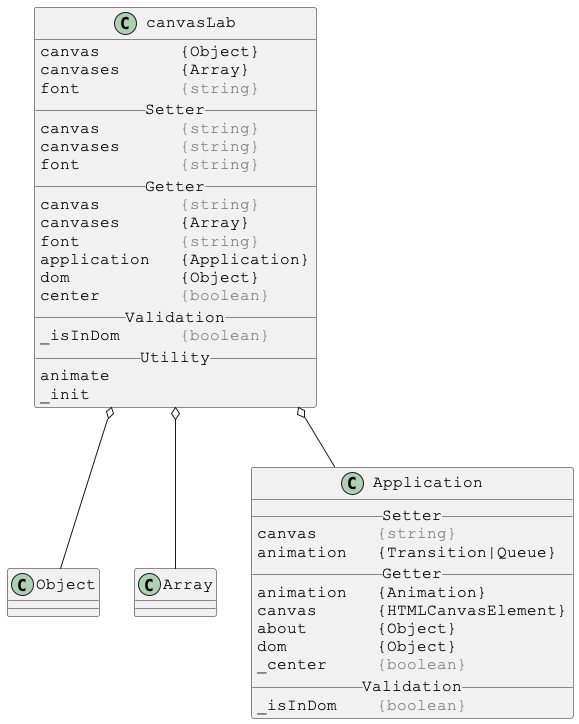

The diagram above was rendered by PlantUML. Its source (embedded in the PNG):
@startuml

skinparam DefaultFontSize 16
skinparam DefaultFontName Courier New

class canvasLab {
canvas        {Object}
canvases      {Array}
font          <color:gray>{string}</color>
__ Setter __
canvas        <color:gray>{string}</color>
canvases      <color:gray>{string}</color>
font          <color:gray>{string}</color>
__ Getter __
canvas        <color:gray>{string}</color>
canvases      {Array}
font          <color:gray>{string}</color>
application   {Application}
dom           {Object}
center        <color:gray>{boolean}</color>
__ Validation __
_isInDom      <color:gray>{boolean}</color>
__ Utility __
animate
_init
}

canvasLab o-- Object
canvasLab o-- Array
canvasLab o-- Application



skinparam DefaultFontSize 16
skinparam DefaultFontName Courier New

class Application {
__ Setter __
canvas      <color:gray>{string}</color>
animation   {Transition|Queue}
__ Getter __
animation   {Animation}
canvas      {HTMLCanvasElement}
about       {Object}
dom         {Object}
_center     <color:gray>{boolean}</color>
__ Validation __
_isInDom    <color:gray>{boolean}</color>
}

@enduml